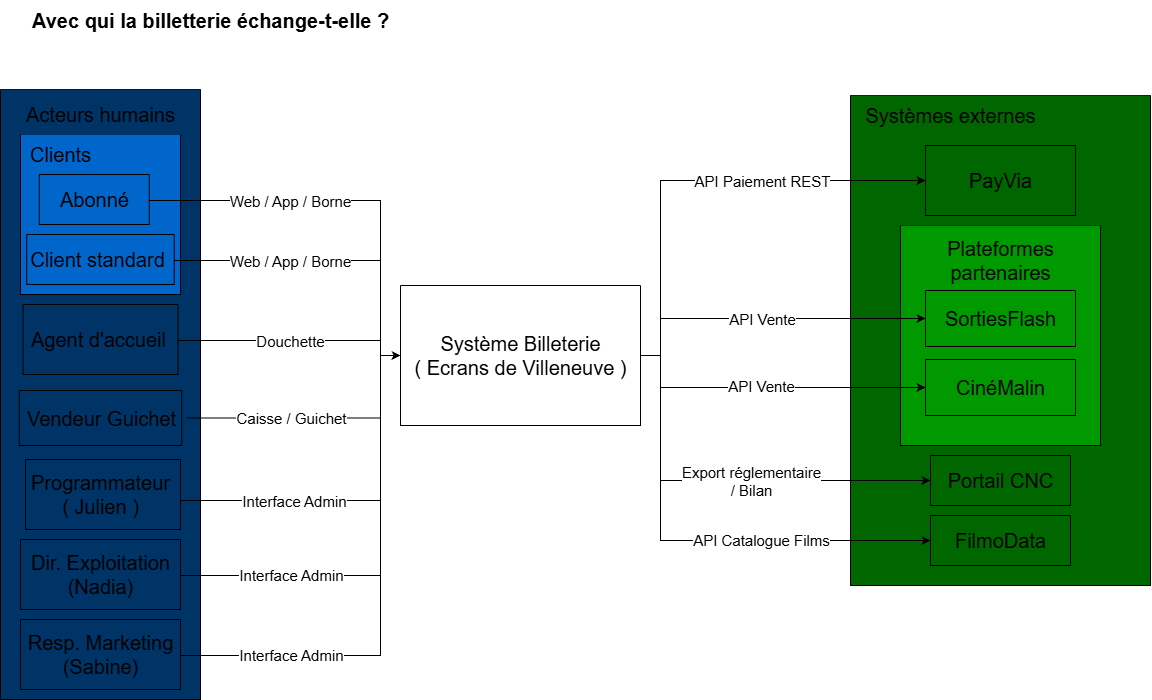

The diagram above was exported from draw.io. Its source (the exported page's mxGraphModel, read from the mxfile embedded in the PNG):
<mxGraphModel dx="1414" dy="863" grid="1" gridSize="10" guides="1" tooltips="1" connect="1" arrows="1" fold="1" page="1" pageScale="1" pageWidth="1169" pageHeight="827" math="0" shadow="0">
  <root>
    <mxCell id="0" />
    <mxCell id="1" parent="0" />
    <mxCell id="titre" parent="1" style="text;html=1;fontSize=20;fontStyle=1;align=left;verticalAlign=middle;whiteSpace=wrap;" value="Avec qui la billetterie échange-t-elle ?" vertex="1">
      <mxGeometry height="40" width="1000" x="40" y="20" as="geometry" />
    </mxCell>
    <mxCell id="2" parent="1" style="swimlane;startSize=0;" value="" vertex="1">
      <mxGeometry height="140" width="240" x="410" y="305" as="geometry">
        <mxRectangle height="140" width="240" x="420" y="290" as="alternateBounds" />
      </mxGeometry>
    </mxCell>
    <mxCell id="3" parent="2" style="text;html=1;align=center;verticalAlign=middle;resizable=0;points=[];autosize=1;strokeColor=none;fillColor=none;" value="&lt;font style=&quot;font-size: 20px;&quot;&gt;Système Billeterie&lt;br&gt;( Ecrans de Villeneuve )&lt;/font&gt;" vertex="1">
      <mxGeometry height="60" width="240" y="40" as="geometry" />
    </mxCell>
    <mxCell id="23" parent="1" style="swimlane;startSize=0;swimlaneFillColor=#003366;fillStyle=auto;" value="" vertex="1">
      <mxGeometry height="610" width="200" x="10" y="109" as="geometry" />
    </mxCell>
    <mxCell id="24" parent="23" style="text;html=1;align=center;verticalAlign=middle;resizable=0;points=[];autosize=1;strokeColor=none;fillColor=none;" value="&lt;font style=&quot;font-size: 20px;&quot;&gt;Acteurs humains&lt;/font&gt;" vertex="1">
      <mxGeometry height="40" width="170" x="15" y="5" as="geometry" />
    </mxCell>
    <mxCell id="6" parent="23" style="swimlane;startSize=0;swimlaneFillColor=#0066CC;" value="" vertex="1">
      <mxGeometry height="160" width="160" x="20" y="45" as="geometry" />
    </mxCell>
    <mxCell id="7" parent="6" style="text;html=1;align=center;verticalAlign=middle;resizable=0;points=[];autosize=1;strokeColor=none;fillColor=none;" value="&lt;font style=&quot;font-size: 20px;&quot;&gt;Clients&lt;/font&gt;" vertex="1">
      <mxGeometry height="40" width="80" as="geometry" />
    </mxCell>
    <mxCell id="Pu6aT47TXb5Fm3KhQgYh-26" parent="6" style="swimlane;startSize=0;" value="" vertex="1">
      <mxGeometry height="50" width="110" x="18.75" y="40" as="geometry" />
    </mxCell>
    <mxCell id="Pu6aT47TXb5Fm3KhQgYh-27" parent="Pu6aT47TXb5Fm3KhQgYh-26" style="text;html=1;align=center;verticalAlign=middle;resizable=0;points=[];autosize=1;strokeColor=none;fillColor=none;" value="&lt;font style=&quot;font-size: 20px;&quot;&gt;Abonné&lt;/font&gt;" vertex="1">
      <mxGeometry height="40" width="90" x="10" y="5" as="geometry" />
    </mxCell>
    <mxCell id="32" parent="6" style="swimlane;startSize=0;" value="" vertex="1">
      <mxGeometry height="50" width="147.5" x="6.25" y="100" as="geometry" />
    </mxCell>
    <mxCell id="33" parent="32" style="text;html=1;align=center;verticalAlign=middle;resizable=0;points=[];autosize=1;strokeColor=none;fillColor=none;" value="&lt;font style=&quot;font-size: 20px;&quot;&gt;Client standard&lt;/font&gt;" vertex="1">
      <mxGeometry height="40" width="160" x="-9.37" y="5" as="geometry" />
    </mxCell>
    <mxCell id="8" parent="23" style="swimlane;startSize=0;" value="" vertex="1">
      <mxGeometry height="70" width="155" x="22.5" y="215" as="geometry">
        <mxRectangle height="40" width="50" x="140" y="327.5" as="alternateBounds" />
      </mxGeometry>
    </mxCell>
    <mxCell id="9" parent="8" style="text;html=1;align=center;verticalAlign=middle;resizable=0;points=[];autosize=1;strokeColor=none;fillColor=none;" value="&lt;font style=&quot;font-size: 20px;&quot;&gt;Agent d'accueil&lt;br&gt;&lt;/font&gt;" vertex="1">
      <mxGeometry height="40" width="160" x="-5" y="15" as="geometry" />
    </mxCell>
    <mxCell id="12" parent="23" style="swimlane;startSize=0;" value="" vertex="1">
      <mxGeometry height="70" width="155" x="25" y="370" as="geometry" />
    </mxCell>
    <mxCell id="13" parent="12" style="text;html=1;align=center;verticalAlign=middle;resizable=0;points=[];autosize=1;strokeColor=none;fillColor=none;" value="&lt;font style=&quot;font-size: 20px;&quot;&gt;Programmateur&lt;br&gt;( Julien )&lt;/font&gt;" vertex="1">
      <mxGeometry height="60" width="160" x="-5" y="5" as="geometry" />
    </mxCell>
    <mxCell id="34" parent="23" style="swimlane;startSize=0;" value="" vertex="1">
      <mxGeometry height="70" width="160" x="20.000000000000004" y="530" as="geometry" />
    </mxCell>
    <mxCell id="35" parent="34" style="text;html=1;align=center;verticalAlign=middle;resizable=0;points=[];autosize=1;strokeColor=none;fillColor=none;" value="&lt;span style=&quot;font-size: 20px;&quot;&gt;Resp. Marketing &lt;br&gt;(Sabine)&lt;/span&gt;" vertex="1">
      <mxGeometry height="60" width="170" x="-5" y="5" as="geometry" />
    </mxCell>
    <mxCell id="36" parent="23" style="swimlane;startSize=0;" value="" vertex="1">
      <mxGeometry height="70" width="160" x="20" y="450" as="geometry" />
    </mxCell>
    <mxCell id="37" parent="36" style="text;html=1;align=center;verticalAlign=middle;resizable=0;points=[];autosize=1;strokeColor=none;fillColor=none;" value="&lt;span style=&quot;font-size: 20px;&quot;&gt;Dir. Exploitation&lt;br&gt;(Nadia)&lt;br&gt;&lt;/span&gt;" vertex="1">
      <mxGeometry height="60" width="160" y="5" as="geometry" />
    </mxCell>
    <mxCell id="57" parent="23" style="swimlane;startSize=0;" value="" vertex="1">
      <mxGeometry height="55" width="162.5" x="18.75" y="301" as="geometry">
        <mxRectangle height="40" width="50" x="140" y="327.5" as="alternateBounds" />
      </mxGeometry>
    </mxCell>
    <mxCell id="58" parent="57" style="text;html=1;align=center;verticalAlign=middle;resizable=0;points=[];autosize=1;strokeColor=none;fillColor=none;" value="&lt;font style=&quot;font-size: 20px;&quot;&gt;Vendeur Guichet&lt;br&gt;&lt;/font&gt;" vertex="1">
      <mxGeometry height="40" width="170" x="-2.5" y="7.5" as="geometry" />
    </mxCell>
    <mxCell id="25" parent="1" style="swimlane;startSize=0;swimlaneFillColor=#006600;" value="" vertex="1">
      <mxGeometry height="490" width="300" x="860" y="115" as="geometry" />
    </mxCell>
    <mxCell id="26" parent="25" style="text;html=1;align=center;verticalAlign=middle;resizable=0;points=[];autosize=1;strokeColor=none;fillColor=none;" value="&lt;font style=&quot;font-size: 20px;&quot;&gt;Systèmes externes&lt;/font&gt;" vertex="1">
      <mxGeometry height="40" width="190" x="5" as="geometry" />
    </mxCell>
    <mxCell id="18" parent="25" style="swimlane;startSize=0;" value="" vertex="1">
      <mxGeometry height="50" width="140" x="80" y="360" as="geometry" />
    </mxCell>
    <mxCell id="19" parent="18" style="text;html=1;align=center;verticalAlign=middle;resizable=0;points=[];autosize=1;strokeColor=none;fillColor=none;" value="&lt;font style=&quot;font-size: 20px;&quot;&gt;Portail CNC&lt;/font&gt;" vertex="1">
      <mxGeometry height="40" width="130" x="5" y="5" as="geometry" />
    </mxCell>
    <mxCell id="14" parent="25" style="swimlane;startSize=0;" value="" vertex="1">
      <mxGeometry height="70" width="150" x="75" y="50" as="geometry" />
    </mxCell>
    <mxCell id="15" parent="14" style="text;html=1;align=center;verticalAlign=middle;resizable=0;points=[];autosize=1;strokeColor=none;fillColor=none;" value="&lt;font style=&quot;font-size: 20px;&quot;&gt;PayVia&lt;/font&gt;" vertex="1">
      <mxGeometry height="40" width="90" x="30" y="15" as="geometry" />
    </mxCell>
    <mxCell id="27" parent="25" style="swimlane;startSize=0;swimlaneFillColor=#009900;" value="" vertex="1">
      <mxGeometry height="220" width="200" x="50" y="130" as="geometry" />
    </mxCell>
    <mxCell id="28" parent="27" style="text;html=1;align=center;verticalAlign=middle;resizable=0;points=[];autosize=1;strokeColor=none;fillColor=none;" value="&lt;font style=&quot;font-size: 20px;&quot;&gt;Plateformes &lt;br&gt;partenaires&lt;/font&gt;" vertex="1">
      <mxGeometry height="60" width="130" x="35" y="5" as="geometry" />
    </mxCell>
    <mxCell id="38" parent="27" style="swimlane;startSize=0;" value="" vertex="1">
      <mxGeometry height="56" width="150" x="25" y="65" as="geometry" />
    </mxCell>
    <mxCell id="39" parent="38" style="text;html=1;align=center;verticalAlign=middle;resizable=0;points=[];autosize=1;strokeColor=none;fillColor=none;" value="&lt;font style=&quot;font-size: 20px;&quot;&gt;SortiesFlash&lt;/font&gt;" vertex="1">
      <mxGeometry height="40" width="130" x="10" y="8" as="geometry" />
    </mxCell>
    <mxCell id="40" parent="27" style="swimlane;startSize=0;" value="" vertex="1">
      <mxGeometry height="56" width="150" x="25" y="134" as="geometry" />
    </mxCell>
    <mxCell id="41" parent="40" style="text;html=1;align=center;verticalAlign=middle;resizable=0;points=[];autosize=1;strokeColor=none;fillColor=none;" value="&lt;font style=&quot;font-size: 20px;&quot;&gt;CinéMalin&lt;/font&gt;" vertex="1">
      <mxGeometry height="40" width="110" x="20" y="8" as="geometry" />
    </mxCell>
    <mxCell id="43" parent="25" style="swimlane;startSize=0;" value="" vertex="1">
      <mxGeometry height="50" width="140" x="80" y="420" as="geometry" />
    </mxCell>
    <mxCell id="44" parent="43" style="text;html=1;align=center;verticalAlign=middle;resizable=0;points=[];autosize=1;strokeColor=none;fillColor=none;" value="&lt;font style=&quot;font-size: 20px;&quot;&gt;FilmoData&lt;/font&gt;" vertex="1">
      <mxGeometry height="40" width="110" x="15" y="5" as="geometry" />
    </mxCell>
    <mxCell id="48" edge="1" parent="1" source="37" style="edgeStyle=orthogonalEdgeStyle;rounded=0;orthogonalLoop=1;jettySize=auto;html=1;entryX=0;entryY=0.5;entryDx=0;entryDy=0;startArrow=none;startFill=0;" target="2">
      <mxGeometry relative="1" as="geometry">
        <Array as="points">
          <mxPoint x="390" y="595" />
          <mxPoint x="390" y="375" />
        </Array>
      </mxGeometry>
    </mxCell>
    <mxCell id="64" connectable="0" parent="48" style="edgeLabel;html=1;align=center;verticalAlign=middle;resizable=0;points=[];" value="&lt;font style=&quot;font-size: 15px;&quot;&gt;Interface Admin&lt;/font&gt;" vertex="1">
      <mxGeometry relative="1" x="-0.5132" as="geometry">
        <mxPoint x="3" y="-1" as="offset" />
      </mxGeometry>
    </mxCell>
    <mxCell id="49" edge="1" parent="1" source="34" style="edgeStyle=orthogonalEdgeStyle;rounded=0;orthogonalLoop=1;jettySize=auto;html=1;entryX=0;entryY=0.5;entryDx=0;entryDy=0;startArrow=none;startFill=0;" target="2">
      <mxGeometry relative="1" as="geometry">
        <Array as="points">
          <mxPoint x="390" y="675" />
          <mxPoint x="390" y="375" />
        </Array>
      </mxGeometry>
    </mxCell>
    <mxCell id="65" connectable="0" parent="49" style="edgeLabel;html=1;align=center;verticalAlign=middle;resizable=0;points=[];" value="&lt;font style=&quot;font-size: 15px;&quot;&gt;Interface Admin&lt;/font&gt;" vertex="1">
      <mxGeometry relative="1" x="-0.6729" y="-3" as="geometry">
        <mxPoint x="25" y="-4" as="offset" />
      </mxGeometry>
    </mxCell>
    <mxCell id="50" edge="1" parent="1" source="13" style="edgeStyle=orthogonalEdgeStyle;rounded=0;orthogonalLoop=1;jettySize=auto;html=1;entryX=0;entryY=0.5;entryDx=0;entryDy=0;startArrow=none;startFill=0;" target="2">
      <mxGeometry relative="1" as="geometry">
        <Array as="points">
          <mxPoint x="390" y="520" />
          <mxPoint x="390" y="375" />
        </Array>
      </mxGeometry>
    </mxCell>
    <mxCell id="63" connectable="0" parent="50" style="edgeLabel;html=1;align=center;verticalAlign=middle;resizable=0;points=[];" value="&lt;font style=&quot;font-size: 15px;&quot;&gt;Interface Admin&lt;/font&gt;" vertex="1">
      <mxGeometry relative="1" x="-0.4015" y="1" as="geometry">
        <mxPoint x="4" y="1" as="offset" />
      </mxGeometry>
    </mxCell>
    <mxCell id="51" edge="1" parent="1" source="9" style="edgeStyle=orthogonalEdgeStyle;rounded=0;orthogonalLoop=1;jettySize=auto;html=1;entryX=0;entryY=0.5;entryDx=0;entryDy=0;startArrow=none;startFill=0;" target="2">
      <mxGeometry relative="1" as="geometry">
        <Array as="points">
          <mxPoint x="390" y="360" />
          <mxPoint x="390" y="375" />
        </Array>
      </mxGeometry>
    </mxCell>
    <mxCell id="61" connectable="0" parent="51" style="edgeLabel;html=1;align=center;verticalAlign=middle;resizable=0;points=[];" value="&lt;font style=&quot;font-size: 15px;&quot;&gt;Douchette&lt;/font&gt;" vertex="1">
      <mxGeometry relative="1" x="-0.013" y="-2" as="geometry">
        <mxPoint x="-5" y="-2" as="offset" />
      </mxGeometry>
    </mxCell>
    <mxCell id="52" edge="1" parent="1" source="32" style="edgeStyle=orthogonalEdgeStyle;rounded=0;orthogonalLoop=1;jettySize=auto;html=1;entryX=0;entryY=0.5;entryDx=0;entryDy=0;startArrow=none;startFill=0;" target="2">
      <mxGeometry relative="1" as="geometry">
        <Array as="points">
          <mxPoint x="390" y="280" />
          <mxPoint x="390" y="375" />
        </Array>
      </mxGeometry>
    </mxCell>
    <mxCell id="55" connectable="0" parent="52" style="edgeLabel;html=1;align=center;verticalAlign=middle;resizable=0;points=[];" value="&lt;font style=&quot;font-size: 15px;&quot;&gt;Web / App / Borne&lt;/font&gt;" vertex="1">
      <mxGeometry relative="1" x="-0.3572" as="geometry">
        <mxPoint x="13" as="offset" />
      </mxGeometry>
    </mxCell>
    <mxCell id="53" edge="1" parent="1" source="Pu6aT47TXb5Fm3KhQgYh-26" style="edgeStyle=orthogonalEdgeStyle;rounded=0;orthogonalLoop=1;jettySize=auto;html=1;entryX=0;entryY=0.5;entryDx=0;entryDy=0;startArrow=none;startFill=0;" target="2">
      <mxGeometry relative="1" as="geometry">
        <Array as="points">
          <mxPoint x="390" y="220" />
          <mxPoint x="390" y="375" />
        </Array>
      </mxGeometry>
    </mxCell>
    <mxCell id="54" connectable="0" parent="53" style="edgeLabel;html=1;align=center;verticalAlign=middle;resizable=0;points=[];" value="&lt;font style=&quot;font-size: 15px;&quot;&gt;Web / App / Borne&lt;/font&gt;" vertex="1">
      <mxGeometry relative="1" x="-0.3325" as="geometry">
        <mxPoint x="5" as="offset" />
      </mxGeometry>
    </mxCell>
    <mxCell id="60" edge="1" parent="1" source="58" style="edgeStyle=orthogonalEdgeStyle;rounded=0;orthogonalLoop=1;jettySize=auto;html=1;entryX=0;entryY=0.5;entryDx=0;entryDy=0;startArrow=none;startFill=0;" target="2">
      <mxGeometry relative="1" as="geometry">
        <Array as="points">
          <mxPoint x="390" y="437" />
          <mxPoint x="390" y="375" />
        </Array>
      </mxGeometry>
    </mxCell>
    <mxCell id="62" connectable="0" parent="60" style="edgeLabel;html=1;align=center;verticalAlign=middle;resizable=0;points=[];" value="&lt;font style=&quot;font-size: 15px;&quot;&gt;Caisse / Guichet&lt;/font&gt;" vertex="1">
      <mxGeometry relative="1" x="-0.2698" as="geometry">
        <mxPoint x="3" as="offset" />
      </mxGeometry>
    </mxCell>
    <mxCell id="66" edge="1" parent="1" source="14" style="edgeStyle=orthogonalEdgeStyle;rounded=0;orthogonalLoop=1;jettySize=auto;html=1;exitX=0;exitY=0.5;exitDx=0;exitDy=0;entryX=1;entryY=0.5;entryDx=0;entryDy=0;startArrow=classic;startFill=1;endArrow=none;endFill=0;" target="2">
      <mxGeometry relative="1" as="geometry">
        <Array as="points">
          <mxPoint x="670" y="200" />
          <mxPoint x="670" y="375" />
        </Array>
      </mxGeometry>
    </mxCell>
    <mxCell id="71" connectable="0" parent="66" style="edgeLabel;html=1;align=center;verticalAlign=middle;resizable=0;points=[];" value="&lt;font style=&quot;font-size: 15px;&quot;&gt;API Paiement REST&lt;/font&gt;" vertex="1">
      <mxGeometry relative="1" x="-0.229" y="2" as="geometry">
        <mxPoint x="13" y="-2" as="offset" />
      </mxGeometry>
    </mxCell>
    <mxCell id="67" edge="1" parent="1" source="38" style="edgeStyle=orthogonalEdgeStyle;rounded=0;orthogonalLoop=1;jettySize=auto;html=1;entryX=1;entryY=0.5;entryDx=0;entryDy=0;startArrow=classic;startFill=1;endArrow=none;endFill=0;" target="2">
      <mxGeometry relative="1" as="geometry">
        <Array as="points">
          <mxPoint x="670" y="338" />
          <mxPoint x="670" y="375" />
        </Array>
      </mxGeometry>
    </mxCell>
    <mxCell id="72" connectable="0" parent="67" style="edgeLabel;html=1;align=center;verticalAlign=middle;resizable=0;points=[];" value="&lt;font style=&quot;font-size: 15px;&quot;&gt;API Vente&lt;/font&gt;" vertex="1">
      <mxGeometry relative="1" x="0.0083" y="1" as="geometry">
        <mxPoint x="-2" y="-1" as="offset" />
      </mxGeometry>
    </mxCell>
    <mxCell id="69" edge="1" parent="1" source="18" style="edgeStyle=orthogonalEdgeStyle;rounded=0;orthogonalLoop=1;jettySize=auto;html=1;exitX=0;exitY=0.5;exitDx=0;exitDy=0;entryX=1;entryY=0.5;entryDx=0;entryDy=0;startArrow=classic;startFill=1;endArrow=none;endFill=0;" target="2">
      <mxGeometry relative="1" as="geometry">
        <Array as="points">
          <mxPoint x="670" y="500" />
          <mxPoint x="670" y="375" />
        </Array>
      </mxGeometry>
    </mxCell>
    <mxCell id="74" connectable="0" parent="69" style="edgeLabel;html=1;align=center;verticalAlign=middle;resizable=0;points=[];" value="&lt;font style=&quot;font-size: 15px;&quot;&gt;Export réglementaire&lt;br&gt;/ Bilan&lt;/font&gt;" vertex="1">
      <mxGeometry relative="1" x="-0.1574" y="1" as="geometry">
        <mxPoint x="-5" y="-1" as="offset" />
      </mxGeometry>
    </mxCell>
    <mxCell id="68" edge="1" parent="1" source="40" style="edgeStyle=orthogonalEdgeStyle;rounded=0;orthogonalLoop=1;jettySize=auto;html=1;exitX=0;exitY=0.5;exitDx=0;exitDy=0;entryX=1;entryY=0.5;entryDx=0;entryDy=0;startArrow=classic;startFill=1;endArrow=none;endFill=0;" target="2">
      <mxGeometry relative="1" as="geometry">
        <Array as="points">
          <mxPoint x="670" y="407" />
          <mxPoint x="670" y="375" />
        </Array>
        <mxPoint x="650" y="370" as="targetPoint" />
      </mxGeometry>
    </mxCell>
    <mxCell id="73" connectable="0" parent="68" style="edgeLabel;html=1;align=center;verticalAlign=middle;resizable=0;points=[];" value="&lt;font style=&quot;font-size: 15px;&quot;&gt;API Vente&lt;/font&gt;" vertex="1">
      <mxGeometry relative="1" x="0.0978" y="2" as="geometry">
        <mxPoint x="9" y="-4" as="offset" />
      </mxGeometry>
    </mxCell>
    <mxCell id="70" edge="1" parent="1" source="43" style="edgeStyle=orthogonalEdgeStyle;rounded=0;orthogonalLoop=1;jettySize=auto;html=1;entryX=1;entryY=0.5;entryDx=0;entryDy=0;startArrow=classic;startFill=1;endArrow=none;endFill=0;" target="2">
      <mxGeometry relative="1" as="geometry">
        <Array as="points">
          <mxPoint x="670" y="560" />
          <mxPoint x="670" y="375" />
        </Array>
      </mxGeometry>
    </mxCell>
    <mxCell id="75" connectable="0" parent="70" style="edgeLabel;html=1;align=center;verticalAlign=middle;resizable=0;points=[];" value="&lt;font style=&quot;font-size: 15px;&quot;&gt;API Catalogue Films&lt;/font&gt;" vertex="1">
      <mxGeometry relative="1" x="-0.0919" y="3" as="geometry">
        <mxPoint x="46" y="-4" as="offset" />
      </mxGeometry>
    </mxCell>
  </root>
</mxGraphModel>